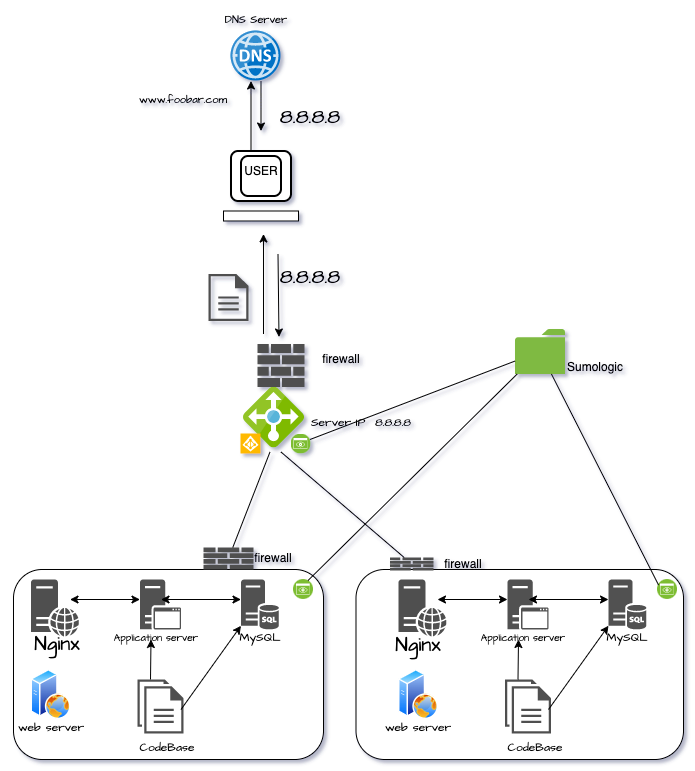

The diagram above was exported from draw.io. Its source (the exported page's mxGraphModel, read from the mxfile embedded in the PNG):
<mxGraphModel dx="1194" dy="648" grid="1" gridSize="10" guides="1" tooltips="1" connect="1" arrows="1" fold="1" page="1" pageScale="1" pageWidth="827" pageHeight="1169" math="1" shadow="1">
  <root>
    <mxCell id="WIyWlLk6GJQsqaUBKTNV-0" />
    <mxCell id="WIyWlLk6GJQsqaUBKTNV-1" parent="WIyWlLk6GJQsqaUBKTNV-0" />
    <mxCell id="tbPgPqzO8_C_9tlT7s1o-13" value="" style="endArrow=classic;html=1;rounded=0;" parent="WIyWlLk6GJQsqaUBKTNV-1" edge="1">
      <mxGeometry width="50" height="50" relative="1" as="geometry">
        <mxPoint x="357.5" y="223.5" as="sourcePoint" />
        <mxPoint x="357.5" y="143.5" as="targetPoint" />
        <Array as="points">
          <mxPoint x="357.5" y="173.5" />
        </Array>
      </mxGeometry>
    </mxCell>
    <mxCell id="tbPgPqzO8_C_9tlT7s1o-14" value="" style="endArrow=classic;html=1;rounded=0;" parent="WIyWlLk6GJQsqaUBKTNV-1" edge="1">
      <mxGeometry width="50" height="50" relative="1" as="geometry">
        <mxPoint x="367.5" y="143.5" as="sourcePoint" />
        <mxPoint x="367.5" y="193.5" as="targetPoint" />
        <Array as="points">
          <mxPoint x="367.5" y="173.5" />
        </Array>
      </mxGeometry>
    </mxCell>
    <mxCell id="tbPgPqzO8_C_9tlT7s1o-15" value="" style="rounded=1;whiteSpace=wrap;html=1;absoluteArcSize=1;arcSize=14;strokeWidth=2;" parent="WIyWlLk6GJQsqaUBKTNV-1" vertex="1">
      <mxGeometry x="337.5" y="213.5" width="60" height="50" as="geometry" />
    </mxCell>
    <mxCell id="tbPgPqzO8_C_9tlT7s1o-16" style="edgeStyle=orthogonalEdgeStyle;rounded=0;orthogonalLoop=1;jettySize=auto;html=1;exitX=0.5;exitY=1;exitDx=0;exitDy=0;" parent="WIyWlLk6GJQsqaUBKTNV-1" source="tbPgPqzO8_C_9tlT7s1o-15" target="tbPgPqzO8_C_9tlT7s1o-15" edge="1">
      <mxGeometry relative="1" as="geometry" />
    </mxCell>
    <mxCell id="tbPgPqzO8_C_9tlT7s1o-18" value="" style="rounded=1;whiteSpace=wrap;html=1;absoluteArcSize=1;arcSize=14;strokeWidth=2;" parent="WIyWlLk6GJQsqaUBKTNV-1" vertex="1">
      <mxGeometry x="347.5" y="218.5" width="40" height="40" as="geometry" />
    </mxCell>
    <mxCell id="tbPgPqzO8_C_9tlT7s1o-20" value="" style="rounded=0;whiteSpace=wrap;html=1;" parent="WIyWlLk6GJQsqaUBKTNV-1" vertex="1">
      <mxGeometry x="330" y="273.5" width="75" height="10" as="geometry" />
    </mxCell>
    <mxCell id="tbPgPqzO8_C_9tlT7s1o-23" value="USER" style="text;strokeColor=none;align=center;fillColor=none;html=1;verticalAlign=middle;whiteSpace=wrap;rounded=0;" parent="WIyWlLk6GJQsqaUBKTNV-1" vertex="1">
      <mxGeometry x="337.5" y="218.5" width="60" height="30" as="geometry" />
    </mxCell>
    <mxCell id="tbPgPqzO8_C_9tlT7s1o-25" value="" style="endArrow=classic;html=1;rounded=0;" parent="WIyWlLk6GJQsqaUBKTNV-1" edge="1">
      <mxGeometry width="50" height="50" relative="1" as="geometry">
        <mxPoint x="384.5" y="316.5" as="sourcePoint" />
        <mxPoint x="385.5" y="399.5" as="targetPoint" />
      </mxGeometry>
    </mxCell>
    <mxCell id="tbPgPqzO8_C_9tlT7s1o-26" value="" style="rounded=1;whiteSpace=wrap;html=1;" parent="WIyWlLk6GJQsqaUBKTNV-1" vertex="1">
      <mxGeometry x="120" y="632" width="310" height="190" as="geometry" />
    </mxCell>
    <mxCell id="tbPgPqzO8_C_9tlT7s1o-37" value="" style="image;sketch=0;aspect=fixed;html=1;points=[];align=center;fontSize=12;image=img/lib/mscae/DNS.svg;" parent="WIyWlLk6GJQsqaUBKTNV-1" vertex="1">
      <mxGeometry x="337.5" y="93.5" width="50" height="50" as="geometry" />
    </mxCell>
    <mxCell id="tbPgPqzO8_C_9tlT7s1o-38" value="" style="sketch=0;pointerEvents=1;shadow=0;dashed=0;html=1;strokeColor=none;labelPosition=center;verticalLabelPosition=bottom;verticalAlign=top;align=center;fillColor=#515151;shape=mxgraph.mscae.system_center.secondary_site" parent="WIyWlLk6GJQsqaUBKTNV-1" vertex="1">
      <mxGeometry x="246.5" y="642" width="41" height="50" as="geometry" />
    </mxCell>
    <mxCell id="tbPgPqzO8_C_9tlT7s1o-39" value="" style="sketch=0;pointerEvents=1;shadow=0;dashed=0;html=1;strokeColor=none;labelPosition=center;verticalLabelPosition=bottom;verticalAlign=top;align=center;fillColor=#515151;shape=mxgraph.mscae.system_center.central_administration_site_sql" parent="WIyWlLk6GJQsqaUBKTNV-1" vertex="1">
      <mxGeometry x="347.5" y="642" width="38" height="50" as="geometry" />
    </mxCell>
    <mxCell id="tbPgPqzO8_C_9tlT7s1o-40" value="" style="sketch=0;pointerEvents=1;shadow=0;dashed=0;html=1;strokeColor=none;fillColor=#505050;labelPosition=center;verticalLabelPosition=bottom;verticalAlign=top;outlineConnect=0;align=center;shape=mxgraph.office.servers.web_server;" parent="WIyWlLk6GJQsqaUBKTNV-1" vertex="1">
      <mxGeometry x="137.5" y="642" width="48" height="57" as="geometry" />
    </mxCell>
    <mxCell id="tbPgPqzO8_C_9tlT7s1o-41" value="" style="sketch=0;pointerEvents=1;shadow=0;dashed=0;html=1;strokeColor=none;fillColor=#505050;labelPosition=center;verticalLabelPosition=bottom;verticalAlign=top;outlineConnect=0;align=center;shape=mxgraph.office.concepts.documents;" parent="WIyWlLk6GJQsqaUBKTNV-1" vertex="1">
      <mxGeometry x="244" y="742" width="46" height="54" as="geometry" />
    </mxCell>
    <mxCell id="tbPgPqzO8_C_9tlT7s1o-42" value="" style="image;aspect=fixed;perimeter=ellipsePerimeter;html=1;align=center;shadow=0;dashed=0;spacingTop=3;image=img/lib/active_directory/web_server.svg;" parent="WIyWlLk6GJQsqaUBKTNV-1" vertex="1">
      <mxGeometry x="137.5" y="732" width="40" height="50" as="geometry" />
    </mxCell>
    <mxCell id="tbPgPqzO8_C_9tlT7s1o-43" value="" style="sketch=0;pointerEvents=1;shadow=0;dashed=0;html=1;strokeColor=none;fillColor=#505050;labelPosition=center;verticalLabelPosition=bottom;verticalAlign=top;outlineConnect=0;align=center;shape=mxgraph.office.concepts.document;" parent="WIyWlLk6GJQsqaUBKTNV-1" vertex="1">
      <mxGeometry x="315" y="336.5" width="40" height="47" as="geometry" />
    </mxCell>
    <mxCell id="tbPgPqzO8_C_9tlT7s1o-44" value="" style="endArrow=classic;startArrow=classic;html=1;rounded=0;" parent="WIyWlLk6GJQsqaUBKTNV-1" edge="1">
      <mxGeometry width="50" height="50" relative="1" as="geometry">
        <mxPoint x="176.5" y="662" as="sourcePoint" />
        <mxPoint x="246.5" y="662" as="targetPoint" />
      </mxGeometry>
    </mxCell>
    <mxCell id="tbPgPqzO8_C_9tlT7s1o-45" value="" style="endArrow=classic;startArrow=classic;html=1;rounded=0;" parent="WIyWlLk6GJQsqaUBKTNV-1" edge="1">
      <mxGeometry width="50" height="50" relative="1" as="geometry">
        <mxPoint x="267.5" y="662" as="sourcePoint" />
        <mxPoint x="347.5" y="662" as="targetPoint" />
      </mxGeometry>
    </mxCell>
    <mxCell id="tbPgPqzO8_C_9tlT7s1o-46" value="" style="endArrow=classic;html=1;rounded=0;entryX=0;entryY=0.925;entryDx=0;entryDy=0;entryPerimeter=0;" parent="WIyWlLk6GJQsqaUBKTNV-1" target="tbPgPqzO8_C_9tlT7s1o-39" edge="1">
      <mxGeometry width="50" height="50" relative="1" as="geometry">
        <mxPoint x="287.5" y="772" as="sourcePoint" />
        <mxPoint x="377.5" y="692" as="targetPoint" />
      </mxGeometry>
    </mxCell>
    <mxCell id="tbPgPqzO8_C_9tlT7s1o-47" value="" style="endArrow=classic;html=1;rounded=0;align=right;labelBackgroundColor=#FFFFFF;" parent="WIyWlLk6GJQsqaUBKTNV-1" edge="1">
      <mxGeometry width="50" height="50" relative="1" as="geometry">
        <mxPoint x="257" y="742" as="sourcePoint" />
        <mxPoint x="257.5" y="702" as="targetPoint" />
      </mxGeometry>
    </mxCell>
    <mxCell id="tbPgPqzO8_C_9tlT7s1o-48" value="&lt;font style=&quot;font-size: 11px;&quot;&gt;DNS Server&lt;/font&gt;" style="text;strokeColor=none;align=center;fillColor=none;html=1;verticalAlign=middle;whiteSpace=wrap;rounded=0;fontSize=20;fontFamily=Architects Daughter;" parent="WIyWlLk6GJQsqaUBKTNV-1" vertex="1">
      <mxGeometry x="322.5" y="63.5" width="80" height="30" as="geometry" />
    </mxCell>
    <mxCell id="tbPgPqzO8_C_9tlT7s1o-49" value="&lt;font style=&quot;font-size: 10px;&quot;&gt;Application server&lt;/font&gt;" style="text;strokeColor=none;align=center;fillColor=none;html=1;verticalAlign=middle;whiteSpace=wrap;rounded=0;fontSize=20;fontFamily=Architects Daughter;" parent="WIyWlLk6GJQsqaUBKTNV-1" vertex="1">
      <mxGeometry x="197.5" y="672" width="130" height="50" as="geometry" />
    </mxCell>
    <mxCell id="tbPgPqzO8_C_9tlT7s1o-51" value="&lt;font style=&quot;font-size: 12px;&quot;&gt;MySQL&lt;/font&gt;" style="text;strokeColor=none;align=center;fillColor=none;html=1;verticalAlign=middle;whiteSpace=wrap;rounded=0;fontSize=20;fontFamily=Architects Daughter;" parent="WIyWlLk6GJQsqaUBKTNV-1" vertex="1">
      <mxGeometry x="336.5" y="682" width="60" height="30" as="geometry" />
    </mxCell>
    <mxCell id="tbPgPqzO8_C_9tlT7s1o-52" value="Nginx" style="text;strokeColor=none;align=center;fillColor=none;html=1;verticalAlign=middle;whiteSpace=wrap;rounded=0;fontSize=20;fontFamily=Architects Daughter;" parent="WIyWlLk6GJQsqaUBKTNV-1" vertex="1">
      <mxGeometry x="140" y="692" width="47.5" height="28" as="geometry" />
    </mxCell>
    <mxCell id="tbPgPqzO8_C_9tlT7s1o-58" value="&lt;font style=&quot;font-size: 12px;&quot;&gt;web server&lt;/font&gt;" style="text;strokeColor=none;align=center;fillColor=none;html=1;verticalAlign=middle;whiteSpace=wrap;rounded=0;fontSize=20;fontFamily=Architects Daughter;" parent="WIyWlLk6GJQsqaUBKTNV-1" vertex="1">
      <mxGeometry x="107.5" y="772" width="100" height="30" as="geometry" />
    </mxCell>
    <mxCell id="tbPgPqzO8_C_9tlT7s1o-59" value="8.8.8.8" style="text;strokeColor=none;align=center;fillColor=none;html=1;verticalAlign=middle;whiteSpace=wrap;rounded=0;fontSize=20;fontFamily=Architects Daughter;" parent="WIyWlLk6GJQsqaUBKTNV-1" vertex="1">
      <mxGeometry x="386.5" y="323.5" width="60" height="30" as="geometry" />
    </mxCell>
    <mxCell id="tbPgPqzO8_C_9tlT7s1o-60" value="8.8.8.8" style="text;strokeColor=none;align=center;fillColor=none;html=1;verticalAlign=middle;whiteSpace=wrap;rounded=0;fontSize=20;fontFamily=Architects Daughter;" parent="WIyWlLk6GJQsqaUBKTNV-1" vertex="1">
      <mxGeometry x="386.5" y="163.5" width="60" height="30" as="geometry" />
    </mxCell>
    <mxCell id="tbPgPqzO8_C_9tlT7s1o-61" value="&lt;font style=&quot;font-size: 12px;&quot;&gt;Server IP&lt;font style=&quot;&quot;&gt;&amp;nbsp; 8.8.8.8&lt;/font&gt;&lt;/font&gt;" style="text;strokeColor=none;align=center;fillColor=none;html=1;verticalAlign=middle;whiteSpace=wrap;rounded=0;fontSize=20;fontFamily=Architects Daughter;" parent="WIyWlLk6GJQsqaUBKTNV-1" vertex="1">
      <mxGeometry x="412.5" y="466.5" width="110" height="30" as="geometry" />
    </mxCell>
    <mxCell id="tbPgPqzO8_C_9tlT7s1o-63" value="&lt;font style=&quot;font-size: 12px;&quot;&gt;CodeBase&lt;/font&gt;" style="text;strokeColor=none;align=center;fillColor=none;html=1;verticalAlign=middle;whiteSpace=wrap;rounded=0;fontSize=20;fontFamily=Architects Daughter;" parent="WIyWlLk6GJQsqaUBKTNV-1" vertex="1">
      <mxGeometry x="244" y="792" width="60" height="30" as="geometry" />
    </mxCell>
    <mxCell id="tbPgPqzO8_C_9tlT7s1o-64" value="&lt;font style=&quot;font-size: 11px;&quot;&gt;www.foobar.com&lt;/font&gt;" style="text;strokeColor=none;align=center;fillColor=none;html=1;verticalAlign=middle;whiteSpace=wrap;rounded=0;fontSize=20;fontFamily=Architects Daughter;" parent="WIyWlLk6GJQsqaUBKTNV-1" vertex="1">
      <mxGeometry x="260" y="143.5" width="60" height="30" as="geometry" />
    </mxCell>
    <mxCell id="tbPgPqzO8_C_9tlT7s1o-65" value="" style="image;sketch=0;aspect=fixed;html=1;points=[];align=center;fontSize=12;image=img/lib/mscae/Load_Balancer_feature.svg;hachureGap=4;jiggle=2;curveFitting=1;fontFamily=Architects Daughter;fontSource=https%3A%2F%2Ffonts.googleapis.com%2Fcss%3Ffamily%3DArchitects%2BDaughter;" parent="WIyWlLk6GJQsqaUBKTNV-1" vertex="1">
      <mxGeometry x="350" y="449.5" width="61" height="61" as="geometry" />
    </mxCell>
    <mxCell id="tbPgPqzO8_C_9tlT7s1o-66" value="" style="rounded=1;whiteSpace=wrap;html=1;" parent="WIyWlLk6GJQsqaUBKTNV-1" vertex="1">
      <mxGeometry x="462.5" y="632" width="327.5" height="190" as="geometry" />
    </mxCell>
    <mxCell id="tbPgPqzO8_C_9tlT7s1o-67" value="" style="sketch=0;pointerEvents=1;shadow=0;dashed=0;html=1;strokeColor=none;labelPosition=center;verticalLabelPosition=bottom;verticalAlign=top;align=center;fillColor=#515151;shape=mxgraph.mscae.system_center.secondary_site" parent="WIyWlLk6GJQsqaUBKTNV-1" vertex="1">
      <mxGeometry x="614" y="642" width="41" height="50" as="geometry" />
    </mxCell>
    <mxCell id="tbPgPqzO8_C_9tlT7s1o-68" value="" style="sketch=0;pointerEvents=1;shadow=0;dashed=0;html=1;strokeColor=none;labelPosition=center;verticalLabelPosition=bottom;verticalAlign=top;align=center;fillColor=#515151;shape=mxgraph.mscae.system_center.central_administration_site_sql" parent="WIyWlLk6GJQsqaUBKTNV-1" vertex="1">
      <mxGeometry x="715" y="642" width="38" height="50" as="geometry" />
    </mxCell>
    <mxCell id="tbPgPqzO8_C_9tlT7s1o-69" value="" style="sketch=0;pointerEvents=1;shadow=0;dashed=0;html=1;strokeColor=none;fillColor=#505050;labelPosition=center;verticalLabelPosition=bottom;verticalAlign=top;outlineConnect=0;align=center;shape=mxgraph.office.servers.web_server;" parent="WIyWlLk6GJQsqaUBKTNV-1" vertex="1">
      <mxGeometry x="505" y="642" width="48" height="57" as="geometry" />
    </mxCell>
    <mxCell id="tbPgPqzO8_C_9tlT7s1o-70" value="" style="sketch=0;pointerEvents=1;shadow=0;dashed=0;html=1;strokeColor=none;fillColor=#505050;labelPosition=center;verticalLabelPosition=bottom;verticalAlign=top;outlineConnect=0;align=center;shape=mxgraph.office.concepts.documents;" parent="WIyWlLk6GJQsqaUBKTNV-1" vertex="1">
      <mxGeometry x="611.5" y="742" width="46" height="54" as="geometry" />
    </mxCell>
    <mxCell id="tbPgPqzO8_C_9tlT7s1o-71" value="" style="image;aspect=fixed;perimeter=ellipsePerimeter;html=1;align=center;shadow=0;dashed=0;spacingTop=3;image=img/lib/active_directory/web_server.svg;" parent="WIyWlLk6GJQsqaUBKTNV-1" vertex="1">
      <mxGeometry x="505" y="732" width="40" height="50" as="geometry" />
    </mxCell>
    <mxCell id="tbPgPqzO8_C_9tlT7s1o-72" value="" style="endArrow=classic;startArrow=classic;html=1;rounded=0;" parent="WIyWlLk6GJQsqaUBKTNV-1" edge="1">
      <mxGeometry width="50" height="50" relative="1" as="geometry">
        <mxPoint x="544" y="662" as="sourcePoint" />
        <mxPoint x="614" y="662" as="targetPoint" />
      </mxGeometry>
    </mxCell>
    <mxCell id="tbPgPqzO8_C_9tlT7s1o-73" value="" style="endArrow=classic;startArrow=classic;html=1;rounded=0;" parent="WIyWlLk6GJQsqaUBKTNV-1" edge="1">
      <mxGeometry width="50" height="50" relative="1" as="geometry">
        <mxPoint x="635" y="662" as="sourcePoint" />
        <mxPoint x="715" y="662" as="targetPoint" />
      </mxGeometry>
    </mxCell>
    <mxCell id="tbPgPqzO8_C_9tlT7s1o-74" value="" style="endArrow=classic;html=1;rounded=0;entryX=0;entryY=0.925;entryDx=0;entryDy=0;entryPerimeter=0;" parent="WIyWlLk6GJQsqaUBKTNV-1" target="tbPgPqzO8_C_9tlT7s1o-68" edge="1">
      <mxGeometry width="50" height="50" relative="1" as="geometry">
        <mxPoint x="655" y="772" as="sourcePoint" />
        <mxPoint x="745" y="692" as="targetPoint" />
      </mxGeometry>
    </mxCell>
    <mxCell id="tbPgPqzO8_C_9tlT7s1o-75" value="" style="endArrow=classic;html=1;rounded=0;align=right;labelBackgroundColor=#FFFFFF;" parent="WIyWlLk6GJQsqaUBKTNV-1" edge="1">
      <mxGeometry width="50" height="50" relative="1" as="geometry">
        <mxPoint x="624.5" y="742" as="sourcePoint" />
        <mxPoint x="625" y="702" as="targetPoint" />
      </mxGeometry>
    </mxCell>
    <mxCell id="tbPgPqzO8_C_9tlT7s1o-76" value="&lt;font style=&quot;font-size: 10px;&quot;&gt;Application server&lt;/font&gt;" style="text;strokeColor=none;align=center;fillColor=none;html=1;verticalAlign=middle;whiteSpace=wrap;rounded=0;fontSize=20;fontFamily=Architects Daughter;" parent="WIyWlLk6GJQsqaUBKTNV-1" vertex="1">
      <mxGeometry x="565" y="672" width="130" height="50" as="geometry" />
    </mxCell>
    <mxCell id="tbPgPqzO8_C_9tlT7s1o-77" value="&lt;font style=&quot;font-size: 12px;&quot;&gt;MySQL&lt;/font&gt;" style="text;strokeColor=none;align=center;fillColor=none;html=1;verticalAlign=middle;whiteSpace=wrap;rounded=0;fontSize=20;fontFamily=Architects Daughter;" parent="WIyWlLk6GJQsqaUBKTNV-1" vertex="1">
      <mxGeometry x="704" y="682" width="60" height="30" as="geometry" />
    </mxCell>
    <mxCell id="tbPgPqzO8_C_9tlT7s1o-78" value="Nginx" style="text;strokeColor=none;align=center;fillColor=none;html=1;verticalAlign=middle;whiteSpace=wrap;rounded=0;fontSize=20;fontFamily=Architects Daughter;" parent="WIyWlLk6GJQsqaUBKTNV-1" vertex="1">
      <mxGeometry x="495" y="692" width="60" height="30" as="geometry" />
    </mxCell>
    <mxCell id="tbPgPqzO8_C_9tlT7s1o-79" value="&lt;font style=&quot;font-size: 12px;&quot;&gt;web server&lt;/font&gt;" style="text;strokeColor=none;align=center;fillColor=none;html=1;verticalAlign=middle;whiteSpace=wrap;rounded=0;fontSize=20;fontFamily=Architects Daughter;" parent="WIyWlLk6GJQsqaUBKTNV-1" vertex="1">
      <mxGeometry x="475" y="772" width="100" height="30" as="geometry" />
    </mxCell>
    <mxCell id="tbPgPqzO8_C_9tlT7s1o-81" value="&lt;font style=&quot;font-size: 12px;&quot;&gt;CodeBase&lt;/font&gt;" style="text;strokeColor=none;align=center;fillColor=none;html=1;verticalAlign=middle;whiteSpace=wrap;rounded=0;fontSize=20;fontFamily=Architects Daughter;" parent="WIyWlLk6GJQsqaUBKTNV-1" vertex="1">
      <mxGeometry x="611.5" y="792" width="60" height="30" as="geometry" />
    </mxCell>
    <mxCell id="tbPgPqzO8_C_9tlT7s1o-84" value="" style="endArrow=classic;html=1;rounded=0;" parent="WIyWlLk6GJQsqaUBKTNV-1" edge="1">
      <mxGeometry width="50" height="50" relative="1" as="geometry">
        <mxPoint x="370" y="396.5" as="sourcePoint" />
        <mxPoint x="370" y="296.5" as="targetPoint" />
        <Array as="points">
          <mxPoint x="370" y="346.5" />
        </Array>
      </mxGeometry>
    </mxCell>
    <mxCell id="tbPgPqzO8_C_9tlT7s1o-92" value="" style="sketch=0;pointerEvents=1;shadow=0;dashed=0;html=1;strokeColor=none;fillColor=#505050;labelPosition=center;verticalLabelPosition=bottom;verticalAlign=top;outlineConnect=0;align=center;shape=mxgraph.office.concepts.firewall;hachureGap=4;jiggle=2;curveFitting=1;fontFamily=Architects Daughter;fontSource=https%3A%2F%2Ffonts.googleapis.com%2Fcss%3Ffamily%3DArchitects%2BDaughter;fontSize=20;" parent="WIyWlLk6GJQsqaUBKTNV-1" vertex="1">
      <mxGeometry x="364" y="406.5" width="47" height="43" as="geometry" />
    </mxCell>
    <mxCell id="tbPgPqzO8_C_9tlT7s1o-93" value="" style="sketch=0;pointerEvents=1;shadow=0;dashed=0;html=1;strokeColor=none;fillColor=#505050;labelPosition=center;verticalLabelPosition=bottom;verticalAlign=top;outlineConnect=0;align=center;shape=mxgraph.office.concepts.firewall;hachureGap=4;jiggle=2;curveFitting=1;fontFamily=Architects Daughter;fontSource=https://fonts.googleapis.com/css?family=Architects+Daughter;fontSize=20;" parent="WIyWlLk6GJQsqaUBKTNV-1" vertex="1">
      <mxGeometry x="310" y="610" width="50" height="22" as="geometry" />
    </mxCell>
    <mxCell id="tbPgPqzO8_C_9tlT7s1o-94" value="" style="sketch=0;pointerEvents=1;shadow=0;dashed=0;html=1;strokeColor=none;fillColor=#505050;labelPosition=center;verticalLabelPosition=bottom;verticalAlign=top;outlineConnect=0;align=center;shape=mxgraph.office.concepts.firewall;hachureGap=4;jiggle=2;curveFitting=1;fontFamily=Architects Daughter;fontSource=https://fonts.googleapis.com/css?family=Architects+Daughter;fontSize=20;" parent="WIyWlLk6GJQsqaUBKTNV-1" vertex="1">
      <mxGeometry x="496.5" y="620" width="43.5" height="13" as="geometry" />
    </mxCell>
    <mxCell id="tbPgPqzO8_C_9tlT7s1o-95" value="" style="image;sketch=0;aspect=fixed;html=1;points=[];align=center;fontSize=12;image=img/lib/mscae/Azure_AD_Identity_Protection.svg;hachureGap=4;jiggle=2;curveFitting=1;fontFamily=Architects Daughter;fontSource=https%3A%2F%2Ffonts.googleapis.com%2Fcss%3Ffamily%3DArchitects%2BDaughter;" parent="WIyWlLk6GJQsqaUBKTNV-1" vertex="1">
      <mxGeometry x="347.5" y="496.5" width="20" height="20" as="geometry" />
    </mxCell>
    <mxCell id="tbPgPqzO8_C_9tlT7s1o-96" value="" style="image;aspect=fixed;perimeter=ellipsePerimeter;html=1;align=center;shadow=0;dashed=0;fontColor=#4277BB;labelBackgroundColor=default;fontSize=12;spacingTop=3;image=img/lib/ibm/infrastructure/monitoring.svg;sketch=1;hachureGap=4;jiggle=2;curveFitting=1;fontFamily=Architects Daughter;fontSource=https%3A%2F%2Ffonts.googleapis.com%2Fcss%3Ffamily%3DArchitects%2BDaughter;" parent="WIyWlLk6GJQsqaUBKTNV-1" vertex="1">
      <mxGeometry x="397.5" y="496.5" width="20" height="20" as="geometry" />
    </mxCell>
    <mxCell id="tbPgPqzO8_C_9tlT7s1o-97" value="" style="image;aspect=fixed;perimeter=ellipsePerimeter;html=1;align=center;shadow=0;dashed=0;fontColor=#4277BB;labelBackgroundColor=default;fontSize=12;spacingTop=3;image=img/lib/ibm/infrastructure/monitoring.svg;sketch=1;hachureGap=4;jiggle=2;curveFitting=1;fontFamily=Architects Daughter;fontSource=https://fonts.googleapis.com/css?family=Architects+Daughter;" parent="WIyWlLk6GJQsqaUBKTNV-1" vertex="1">
      <mxGeometry x="400" y="642" width="20" height="20" as="geometry" />
    </mxCell>
    <mxCell id="tbPgPqzO8_C_9tlT7s1o-98" value="" style="image;aspect=fixed;perimeter=ellipsePerimeter;html=1;align=center;shadow=0;dashed=0;fontColor=#4277BB;labelBackgroundColor=default;fontSize=12;spacingTop=3;image=img/lib/ibm/infrastructure/monitoring.svg;sketch=1;hachureGap=4;jiggle=2;curveFitting=1;fontFamily=Architects Daughter;fontSource=https://fonts.googleapis.com/css?family=Architects+Daughter;" parent="WIyWlLk6GJQsqaUBKTNV-1" vertex="1">
      <mxGeometry x="764" y="642" width="20" height="20" as="geometry" />
    </mxCell>
    <mxCell id="tbPgPqzO8_C_9tlT7s1o-99" value="" style="sketch=0;pointerEvents=1;shadow=0;dashed=0;html=1;strokeColor=none;labelPosition=center;verticalLabelPosition=bottom;verticalAlign=top;outlineConnect=0;align=center;shape=mxgraph.office.concepts.folder;fillColor=#7FBA42;hachureGap=4;jiggle=2;curveFitting=1;fontFamily=Architects Daughter;fontSource=https%3A%2F%2Ffonts.googleapis.com%2Fcss%3Ffamily%3DArchitects%2BDaughter;fontSize=20;" parent="WIyWlLk6GJQsqaUBKTNV-1" vertex="1">
      <mxGeometry x="621.5" y="391.5" width="50" height="45" as="geometry" />
    </mxCell>
    <mxCell id="tbPgPqzO8_C_9tlT7s1o-101" value="" style="endArrow=none;html=1;rounded=0;entryX=0.434;entryY=1.066;entryDx=0;entryDy=0;entryPerimeter=0;" parent="WIyWlLk6GJQsqaUBKTNV-1" target="tbPgPqzO8_C_9tlT7s1o-65" edge="1" source="tbPgPqzO8_C_9tlT7s1o-93">
      <mxGeometry width="50" height="50" relative="1" as="geometry">
        <mxPoint x="291.5" y="635.5" as="sourcePoint" />
        <mxPoint x="341.5" y="585.5" as="targetPoint" />
      </mxGeometry>
    </mxCell>
    <mxCell id="tbPgPqzO8_C_9tlT7s1o-102" value="" style="endArrow=none;html=1;rounded=0;exitX=0.615;exitY=1.066;exitDx=0;exitDy=0;exitPerimeter=0;" parent="WIyWlLk6GJQsqaUBKTNV-1" source="tbPgPqzO8_C_9tlT7s1o-65" target="tbPgPqzO8_C_9tlT7s1o-94" edge="1">
      <mxGeometry width="50" height="50" relative="1" as="geometry">
        <mxPoint x="397.5" y="617.5" as="sourcePoint" />
        <mxPoint x="457.6393806543347" y="636.5" as="targetPoint" />
      </mxGeometry>
    </mxCell>
    <mxCell id="tbPgPqzO8_C_9tlT7s1o-103" value="" style="endArrow=none;html=1;rounded=0;exitX=0.75;exitY=0;exitDx=0;exitDy=0;" parent="WIyWlLk6GJQsqaUBKTNV-1" source="tbPgPqzO8_C_9tlT7s1o-97" target="tbPgPqzO8_C_9tlT7s1o-99" edge="1">
      <mxGeometry width="50" height="50" relative="1" as="geometry">
        <mxPoint x="560" y="480" as="sourcePoint" />
        <mxPoint x="644.5" y="359" as="targetPoint" />
      </mxGeometry>
    </mxCell>
    <mxCell id="tbPgPqzO8_C_9tlT7s1o-104" value="" style="endArrow=none;html=1;rounded=0;exitX=0;exitY=0.25;exitDx=0;exitDy=0;" parent="WIyWlLk6GJQsqaUBKTNV-1" source="tbPgPqzO8_C_9tlT7s1o-98" edge="1" target="tbPgPqzO8_C_9tlT7s1o-99">
      <mxGeometry width="50" height="50" relative="1" as="geometry">
        <mxPoint x="680" y="580" as="sourcePoint" />
        <mxPoint x="720" y="350" as="targetPoint" />
      </mxGeometry>
    </mxCell>
    <mxCell id="tbPgPqzO8_C_9tlT7s1o-105" value="" style="endArrow=none;html=1;rounded=0;exitX=1;exitY=0.25;exitDx=0;exitDy=0;" parent="WIyWlLk6GJQsqaUBKTNV-1" source="tbPgPqzO8_C_9tlT7s1o-96" edge="1" target="tbPgPqzO8_C_9tlT7s1o-99">
      <mxGeometry width="50" height="50" relative="1" as="geometry">
        <mxPoint x="580" y="566.5" as="sourcePoint" />
        <mxPoint x="665" y="396.5" as="targetPoint" />
      </mxGeometry>
    </mxCell>
    <mxCell id="tbPgPqzO8_C_9tlT7s1o-106" value="firewall" style="text;strokeColor=none;align=center;fillColor=none;html=1;verticalAlign=middle;whiteSpace=wrap;rounded=0;" parent="WIyWlLk6GJQsqaUBKTNV-1" vertex="1">
      <mxGeometry x="417.5" y="406.5" width="60" height="30" as="geometry" />
    </mxCell>
    <mxCell id="tbPgPqzO8_C_9tlT7s1o-108" value="firewall" style="text;strokeColor=none;align=center;fillColor=none;html=1;verticalAlign=middle;whiteSpace=wrap;rounded=0;" parent="WIyWlLk6GJQsqaUBKTNV-1" vertex="1">
      <mxGeometry x="350" y="606" width="60" height="30" as="geometry" />
    </mxCell>
    <mxCell id="tbPgPqzO8_C_9tlT7s1o-109" value="firewall" style="text;strokeColor=none;align=center;fillColor=none;html=1;verticalAlign=middle;whiteSpace=wrap;rounded=0;" parent="WIyWlLk6GJQsqaUBKTNV-1" vertex="1">
      <mxGeometry x="540" y="612" width="60" height="30" as="geometry" />
    </mxCell>
    <mxCell id="tbPgPqzO8_C_9tlT7s1o-110" value="Sumologic" style="text;strokeColor=none;align=center;fillColor=none;html=1;verticalAlign=middle;whiteSpace=wrap;rounded=0;" parent="WIyWlLk6GJQsqaUBKTNV-1" vertex="1">
      <mxGeometry x="671.5" y="409.5" width="60" height="40" as="geometry" />
    </mxCell>
  </root>
</mxGraphModel>